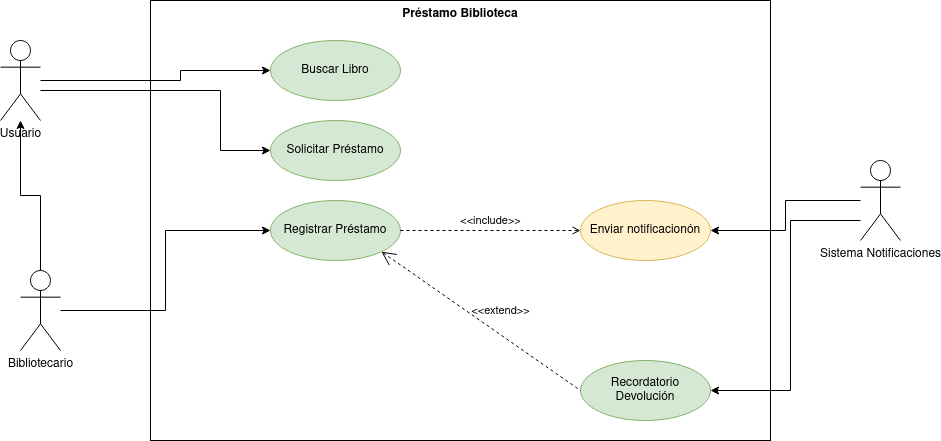

The diagram above was exported from draw.io. Its source (the exported page's mxGraphModel, read from the mxfile embedded in the PNG):
<mxGraphModel dx="1434" dy="750" grid="1" gridSize="10" guides="1" tooltips="1" connect="1" arrows="1" fold="1" page="1" pageScale="1" pageWidth="827" pageHeight="1169" math="0" shadow="0">
  <root>
    <mxCell id="0" />
    <mxCell id="1" parent="0" />
    <mxCell id="S-FfLo4mpSxZyEFn7kjb-22" value="Préstamo Biblioteca" style="shape=rect;html=1;verticalAlign=top;fontStyle=1;whiteSpace=wrap;align=center;fillColor=none;" parent="1" vertex="1">
      <mxGeometry x="210" y="80" width="620" height="440" as="geometry" />
    </mxCell>
    <mxCell id="S-FfLo4mpSxZyEFn7kjb-11" style="edgeStyle=orthogonalEdgeStyle;rounded=0;orthogonalLoop=1;jettySize=auto;html=1;entryX=0;entryY=0.5;entryDx=0;entryDy=0;" parent="1" source="S-FfLo4mpSxZyEFn7kjb-1" target="S-FfLo4mpSxZyEFn7kjb-3" edge="1">
      <mxGeometry relative="1" as="geometry">
        <Array as="points">
          <mxPoint x="240" y="160" />
          <mxPoint x="240" y="150" />
        </Array>
      </mxGeometry>
    </mxCell>
    <mxCell id="S-FfLo4mpSxZyEFn7kjb-12" style="edgeStyle=orthogonalEdgeStyle;rounded=0;orthogonalLoop=1;jettySize=auto;html=1;entryX=0;entryY=0.5;entryDx=0;entryDy=0;" parent="1" source="S-FfLo4mpSxZyEFn7kjb-1" target="S-FfLo4mpSxZyEFn7kjb-7" edge="1">
      <mxGeometry relative="1" as="geometry">
        <Array as="points">
          <mxPoint x="280" y="170" />
          <mxPoint x="280" y="230" />
        </Array>
      </mxGeometry>
    </mxCell>
    <mxCell id="S-FfLo4mpSxZyEFn7kjb-1" value="&lt;div&gt;Usuario&lt;/div&gt;&lt;div&gt;&lt;br&gt;&lt;/div&gt;" style="shape=umlActor;html=1;verticalLabelPosition=bottom;verticalAlign=top;align=center;" parent="1" vertex="1">
      <mxGeometry x="60" y="120" width="40" height="80" as="geometry" />
    </mxCell>
    <mxCell id="S-FfLo4mpSxZyEFn7kjb-13" style="edgeStyle=orthogonalEdgeStyle;rounded=0;orthogonalLoop=1;jettySize=auto;html=1;" parent="1" source="S-FfLo4mpSxZyEFn7kjb-2" target="S-FfLo4mpSxZyEFn7kjb-1" edge="1">
      <mxGeometry relative="1" as="geometry">
        <Array as="points">
          <mxPoint x="100" y="275" />
          <mxPoint x="80" y="275" />
        </Array>
      </mxGeometry>
    </mxCell>
    <mxCell id="S-FfLo4mpSxZyEFn7kjb-14" style="edgeStyle=orthogonalEdgeStyle;rounded=0;orthogonalLoop=1;jettySize=auto;html=1;entryX=0;entryY=0.5;entryDx=0;entryDy=0;" parent="1" source="S-FfLo4mpSxZyEFn7kjb-2" target="S-FfLo4mpSxZyEFn7kjb-8" edge="1">
      <mxGeometry relative="1" as="geometry" />
    </mxCell>
    <mxCell id="S-FfLo4mpSxZyEFn7kjb-2" value="Bibliotecario" style="shape=umlActor;html=1;verticalLabelPosition=bottom;verticalAlign=top;align=center;" parent="1" vertex="1">
      <mxGeometry x="80" y="350" width="40" height="80" as="geometry" />
    </mxCell>
    <mxCell id="S-FfLo4mpSxZyEFn7kjb-3" value="Buscar Libro" style="ellipse;whiteSpace=wrap;html=1;fillColor=#d5e8d4;strokeColor=#82b366;" parent="1" vertex="1">
      <mxGeometry x="330" y="120" width="130" height="60" as="geometry" />
    </mxCell>
    <mxCell id="S-FfLo4mpSxZyEFn7kjb-18" style="edgeStyle=orthogonalEdgeStyle;rounded=0;orthogonalLoop=1;jettySize=auto;html=1;entryX=1;entryY=0.5;entryDx=0;entryDy=0;" parent="1" source="S-FfLo4mpSxZyEFn7kjb-5" target="S-FfLo4mpSxZyEFn7kjb-16" edge="1">
      <mxGeometry relative="1" as="geometry" />
    </mxCell>
    <mxCell id="S-FfLo4mpSxZyEFn7kjb-19" style="edgeStyle=orthogonalEdgeStyle;rounded=0;orthogonalLoop=1;jettySize=auto;html=1;entryX=1;entryY=0.5;entryDx=0;entryDy=0;" parent="1" source="S-FfLo4mpSxZyEFn7kjb-5" target="S-FfLo4mpSxZyEFn7kjb-10" edge="1">
      <mxGeometry relative="1" as="geometry">
        <Array as="points">
          <mxPoint x="850" y="300" />
          <mxPoint x="850" y="470" />
        </Array>
      </mxGeometry>
    </mxCell>
    <mxCell id="S-FfLo4mpSxZyEFn7kjb-5" value="Sistema Notificaciones" style="shape=umlActor;html=1;verticalLabelPosition=bottom;verticalAlign=top;align=center;" parent="1" vertex="1">
      <mxGeometry x="920" y="240" width="40" height="80" as="geometry" />
    </mxCell>
    <mxCell id="S-FfLo4mpSxZyEFn7kjb-7" value="Solicitar Préstamo" style="ellipse;whiteSpace=wrap;html=1;fillColor=#d5e8d4;strokeColor=#82b366;" parent="1" vertex="1">
      <mxGeometry x="330" y="200" width="130" height="60" as="geometry" />
    </mxCell>
    <mxCell id="S-FfLo4mpSxZyEFn7kjb-8" value="Registrar Préstamo" style="ellipse;whiteSpace=wrap;html=1;fillColor=#d5e8d4;strokeColor=#82b366;" parent="1" vertex="1">
      <mxGeometry x="330" y="280" width="130" height="60" as="geometry" />
    </mxCell>
    <mxCell id="S-FfLo4mpSxZyEFn7kjb-10" value="Recordatorio Devolución" style="ellipse;whiteSpace=wrap;html=1;fillColor=#d5e8d4;strokeColor=#82b366;" parent="1" vertex="1">
      <mxGeometry x="640" y="440" width="130" height="60" as="geometry" />
    </mxCell>
    <mxCell id="S-FfLo4mpSxZyEFn7kjb-16" value="Enviar notificacionón" style="ellipse;whiteSpace=wrap;html=1;fillColor=#fff2cc;strokeColor=#d6b656;" parent="1" vertex="1">
      <mxGeometry x="640" y="280" width="130" height="60" as="geometry" />
    </mxCell>
    <mxCell id="S-FfLo4mpSxZyEFn7kjb-17" value="&amp;lt;&amp;lt;include&amp;gt;&amp;gt;" style="edgeStyle=none;html=1;endArrow=open;verticalAlign=bottom;dashed=1;labelBackgroundColor=none;rounded=0;entryX=0;entryY=0.5;entryDx=0;entryDy=0;exitX=1;exitY=0.5;exitDx=0;exitDy=0;" parent="1" source="S-FfLo4mpSxZyEFn7kjb-8" target="S-FfLo4mpSxZyEFn7kjb-16" edge="1">
      <mxGeometry width="160" relative="1" as="geometry">
        <mxPoint x="330" y="380" as="sourcePoint" />
        <mxPoint x="490" y="380" as="targetPoint" />
      </mxGeometry>
    </mxCell>
    <mxCell id="S-FfLo4mpSxZyEFn7kjb-21" value="&amp;lt;&amp;lt;extend&amp;gt;&amp;gt;" style="edgeStyle=none;html=1;startArrow=open;endArrow=none;startSize=12;verticalAlign=bottom;dashed=1;labelBackgroundColor=none;rounded=0;entryX=0;entryY=0.5;entryDx=0;entryDy=0;exitX=1;exitY=1;exitDx=0;exitDy=0;" parent="1" source="S-FfLo4mpSxZyEFn7kjb-8" target="S-FfLo4mpSxZyEFn7kjb-10" edge="1">
      <mxGeometry x="0.1291" y="12" width="160" relative="1" as="geometry">
        <mxPoint x="330" y="380" as="sourcePoint" />
        <mxPoint x="490" y="380" as="targetPoint" />
        <mxPoint as="offset" />
      </mxGeometry>
    </mxCell>
  </root>
</mxGraphModel>